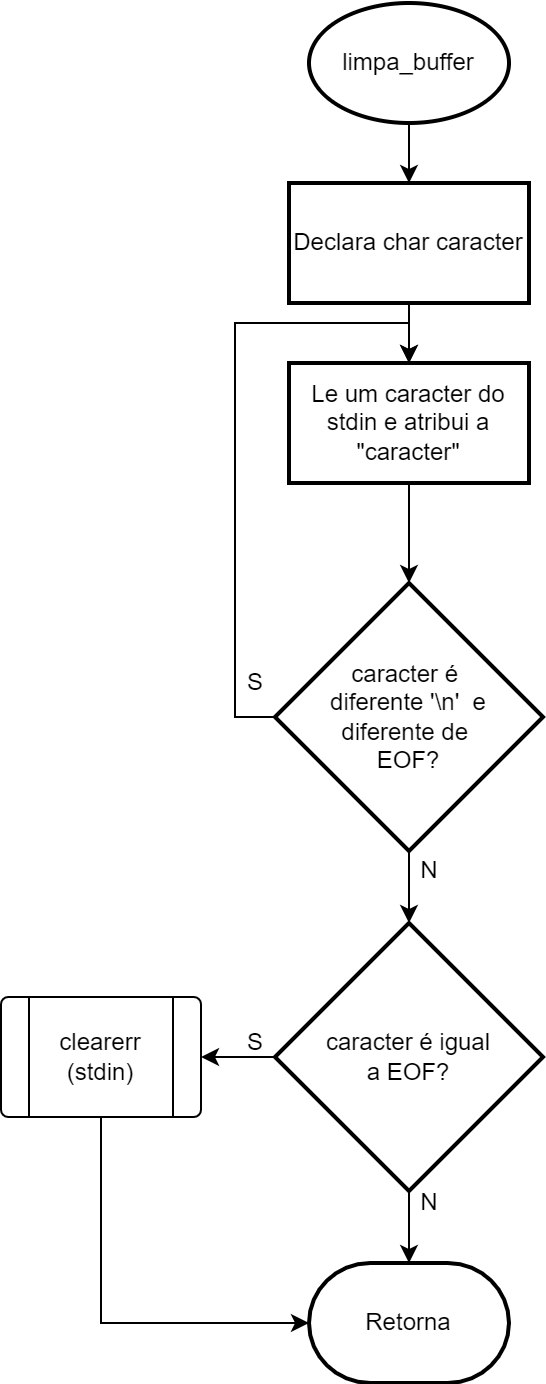

The diagram above was exported from draw.io. Its source (the exported page's mxGraphModel, read from the mxfile embedded in the PNG):
<mxGraphModel dx="862" dy="553" grid="1" gridSize="10" guides="1" tooltips="1" connect="1" arrows="1" fold="1" page="1" pageScale="1" pageWidth="827" pageHeight="1169" math="0" shadow="0">
  <root>
    <mxCell id="0" />
    <mxCell id="1" parent="0" />
    <mxCell id="D4mOxK9vscB3MFQQQigx-4" value="" style="edgeStyle=orthogonalEdgeStyle;rounded=0;orthogonalLoop=1;jettySize=auto;html=1;" parent="1" source="D4mOxK9vscB3MFQQQigx-2" target="D4mOxK9vscB3MFQQQigx-3" edge="1">
      <mxGeometry relative="1" as="geometry" />
    </mxCell>
    <mxCell id="D4mOxK9vscB3MFQQQigx-2" value="limpa_buffer" style="strokeWidth=2;html=1;shape=mxgraph.flowchart.start_1;whiteSpace=wrap;" parent="1" vertex="1">
      <mxGeometry x="364" y="30" width="100" height="60" as="geometry" />
    </mxCell>
    <mxCell id="D4mOxK9vscB3MFQQQigx-6" value="" style="edgeStyle=orthogonalEdgeStyle;rounded=0;orthogonalLoop=1;jettySize=auto;html=1;" parent="1" source="D4mOxK9vscB3MFQQQigx-3" target="D4mOxK9vscB3MFQQQigx-5" edge="1">
      <mxGeometry relative="1" as="geometry" />
    </mxCell>
    <mxCell id="D4mOxK9vscB3MFQQQigx-3" value="Declara char caracter" style="whiteSpace=wrap;html=1;strokeWidth=2;" parent="1" vertex="1">
      <mxGeometry x="354" y="120" width="120" height="60" as="geometry" />
    </mxCell>
    <mxCell id="D4mOxK9vscB3MFQQQigx-8" value="" style="edgeStyle=orthogonalEdgeStyle;rounded=0;orthogonalLoop=1;jettySize=auto;html=1;" parent="1" source="D4mOxK9vscB3MFQQQigx-5" target="D4mOxK9vscB3MFQQQigx-7" edge="1">
      <mxGeometry relative="1" as="geometry" />
    </mxCell>
    <mxCell id="D4mOxK9vscB3MFQQQigx-5" value="Le um caracter do stdin e atribui a &quot;caracter&quot;" style="whiteSpace=wrap;html=1;strokeWidth=2;" parent="1" vertex="1">
      <mxGeometry x="354" y="210" width="120" height="60" as="geometry" />
    </mxCell>
    <mxCell id="D4mOxK9vscB3MFQQQigx-9" style="edgeStyle=orthogonalEdgeStyle;rounded=0;orthogonalLoop=1;jettySize=auto;html=1;exitX=0;exitY=0.5;exitDx=0;exitDy=0;entryX=0.5;entryY=0;entryDx=0;entryDy=0;" parent="1" source="D4mOxK9vscB3MFQQQigx-7" target="D4mOxK9vscB3MFQQQigx-5" edge="1">
      <mxGeometry relative="1" as="geometry">
        <Array as="points">
          <mxPoint x="327" y="387" />
          <mxPoint x="327" y="190" />
          <mxPoint x="414" y="190" />
        </Array>
      </mxGeometry>
    </mxCell>
    <mxCell id="D4mOxK9vscB3MFQQQigx-12" value="" style="edgeStyle=orthogonalEdgeStyle;rounded=0;orthogonalLoop=1;jettySize=auto;html=1;" parent="1" source="D4mOxK9vscB3MFQQQigx-7" target="D4mOxK9vscB3MFQQQigx-11" edge="1">
      <mxGeometry relative="1" as="geometry" />
    </mxCell>
    <mxCell id="D4mOxK9vscB3MFQQQigx-7" value="caracter é &lt;br&gt;diferente '\n'&amp;nbsp; e&lt;br&gt;diferente de &lt;br&gt;EOF?" style="rhombus;whiteSpace=wrap;html=1;strokeWidth=2;" parent="1" vertex="1">
      <mxGeometry x="347" y="320" width="134" height="134" as="geometry" />
    </mxCell>
    <mxCell id="D4mOxK9vscB3MFQQQigx-10" value="N" style="text;html=1;align=center;verticalAlign=middle;resizable=0;points=[];autosize=1;strokeColor=none;fillColor=none;" parent="1" vertex="1">
      <mxGeometry x="414" y="454" width="20" height="20" as="geometry" />
    </mxCell>
    <mxCell id="D4mOxK9vscB3MFQQQigx-14" style="edgeStyle=orthogonalEdgeStyle;rounded=0;orthogonalLoop=1;jettySize=auto;html=1;exitX=0.5;exitY=1;exitDx=0;exitDy=0;entryX=0.5;entryY=0;entryDx=0;entryDy=0;entryPerimeter=0;" parent="1" source="D4mOxK9vscB3MFQQQigx-11" target="D4mOxK9vscB3MFQQQigx-13" edge="1">
      <mxGeometry relative="1" as="geometry" />
    </mxCell>
    <mxCell id="D4mOxK9vscB3MFQQQigx-17" style="edgeStyle=orthogonalEdgeStyle;rounded=0;orthogonalLoop=1;jettySize=auto;html=1;exitX=0;exitY=0.5;exitDx=0;exitDy=0;entryX=1;entryY=0.5;entryDx=0;entryDy=0;" parent="1" source="D4mOxK9vscB3MFQQQigx-11" target="D4mOxK9vscB3MFQQQigx-16" edge="1">
      <mxGeometry relative="1" as="geometry" />
    </mxCell>
    <mxCell id="D4mOxK9vscB3MFQQQigx-11" value="caracter é igual&lt;br&gt;a EOF?" style="rhombus;whiteSpace=wrap;html=1;strokeWidth=2;" parent="1" vertex="1">
      <mxGeometry x="347" y="490" width="134" height="134" as="geometry" />
    </mxCell>
    <mxCell id="D4mOxK9vscB3MFQQQigx-13" value="Retorna" style="strokeWidth=2;html=1;shape=mxgraph.flowchart.terminator;whiteSpace=wrap;" parent="1" vertex="1">
      <mxGeometry x="364" y="660" width="100" height="60" as="geometry" />
    </mxCell>
    <mxCell id="D4mOxK9vscB3MFQQQigx-15" value="N" style="text;html=1;align=center;verticalAlign=middle;resizable=0;points=[];autosize=1;strokeColor=none;fillColor=none;" parent="1" vertex="1">
      <mxGeometry x="414" y="620" width="20" height="20" as="geometry" />
    </mxCell>
    <mxCell id="D4mOxK9vscB3MFQQQigx-19" style="edgeStyle=orthogonalEdgeStyle;rounded=0;orthogonalLoop=1;jettySize=auto;html=1;exitX=0.5;exitY=1;exitDx=0;exitDy=0;entryX=0;entryY=0.5;entryDx=0;entryDy=0;entryPerimeter=0;" parent="1" source="D4mOxK9vscB3MFQQQigx-16" target="D4mOxK9vscB3MFQQQigx-13" edge="1">
      <mxGeometry relative="1" as="geometry" />
    </mxCell>
    <mxCell id="D4mOxK9vscB3MFQQQigx-16" value="clearerr&lt;br&gt;(stdin)" style="verticalLabelPosition=middle;verticalAlign=middle;html=1;shape=process;whiteSpace=wrap;rounded=1;size=0.14;arcSize=6;labelPosition=center;align=center;" parent="1" vertex="1">
      <mxGeometry x="210" y="527" width="100" height="60" as="geometry" />
    </mxCell>
    <mxCell id="D4mOxK9vscB3MFQQQigx-18" value="S" style="text;html=1;align=center;verticalAlign=middle;resizable=0;points=[];autosize=1;strokeColor=none;fillColor=none;" parent="1" vertex="1">
      <mxGeometry x="327" y="540" width="20" height="20" as="geometry" />
    </mxCell>
    <mxCell id="y0EZhSbTF3ZRixqcnWDK-1" value="S" style="text;html=1;align=center;verticalAlign=middle;resizable=0;points=[];autosize=1;strokeColor=none;fillColor=none;" vertex="1" parent="1">
      <mxGeometry x="327" y="360" width="20" height="20" as="geometry" />
    </mxCell>
  </root>
</mxGraphModel>